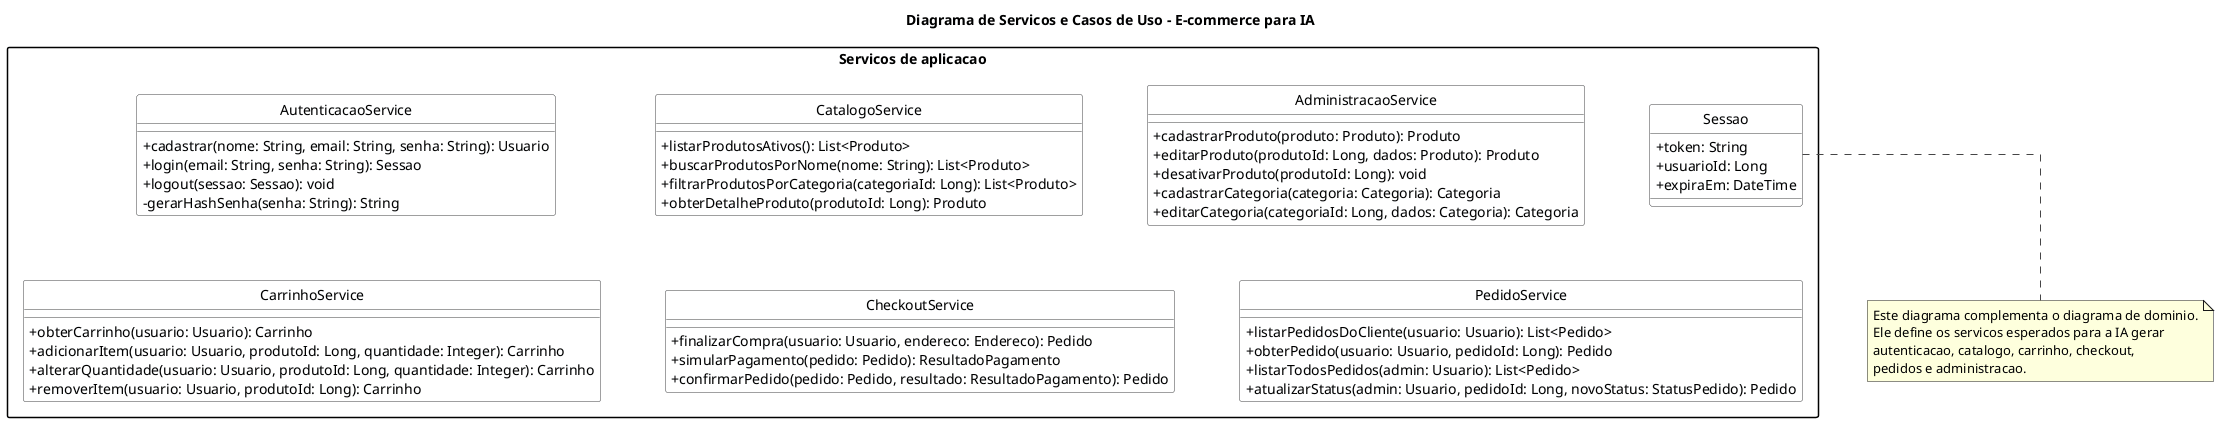

The diagram above was rendered by PlantUML. Its source (embedded in the PNG):
@startuml diagrama_servicos_ecommerce_ia
title Diagrama de Servicos e Casos de Uso - E-commerce para IA

hide circle
skinparam classAttributeIconSize 0
skinparam linetype ortho
skinparam shadowing false
skinparam packageStyle rectangle
skinparam nodesep 65
skinparam ranksep 55

skinparam class {
  BackgroundColor #F8F9FA
  BorderColor #444444
  ArrowColor #444444
}

package "Servicos de aplicacao" {
  class AutenticacaoService {
    +cadastrar(nome: String, email: String, senha: String): Usuario
    +login(email: String, senha: String): Sessao
    +logout(sessao: Sessao): void
    -gerarHashSenha(senha: String): String
  }

  class CatalogoService {
    +listarProdutosAtivos(): List<Produto>
    +buscarProdutosPorNome(nome: String): List<Produto>
    +filtrarProdutosPorCategoria(categoriaId: Long): List<Produto>
    +obterDetalheProduto(produtoId: Long): Produto
  }

  class CarrinhoService {
    +obterCarrinho(usuario: Usuario): Carrinho
    +adicionarItem(usuario: Usuario, produtoId: Long, quantidade: Integer): Carrinho
    +alterarQuantidade(usuario: Usuario, produtoId: Long, quantidade: Integer): Carrinho
    +removerItem(usuario: Usuario, produtoId: Long): Carrinho
  }

  class CheckoutService {
    +finalizarCompra(usuario: Usuario, endereco: Endereco): Pedido
    +simularPagamento(pedido: Pedido): ResultadoPagamento
    +confirmarPedido(pedido: Pedido, resultado: ResultadoPagamento): Pedido
  }

  class PedidoService {
    +listarPedidosDoCliente(usuario: Usuario): List<Pedido>
    +obterPedido(usuario: Usuario, pedidoId: Long): Pedido
    +listarTodosPedidos(admin: Usuario): List<Pedido>
    +atualizarStatus(admin: Usuario, pedidoId: Long, novoStatus: StatusPedido): Pedido
  }

  class AdministracaoService {
    +cadastrarProduto(produto: Produto): Produto
    +editarProduto(produtoId: Long, dados: Produto): Produto
    +desativarProduto(produtoId: Long): void
    +cadastrarCategoria(categoria: Categoria): Categoria
    +editarCategoria(categoriaId: Long, dados: Categoria): Categoria
  }

  class Sessao {
    +token: String
    +usuarioId: Long
    +expiraEm: DateTime
  }
}

AutenticacaoService -[hidden]right- CatalogoService
CatalogoService -[hidden]right- AdministracaoService
CarrinhoService -[hidden]right- CheckoutService
CheckoutService -[hidden]right- PedidoService
AutenticacaoService -[hidden]down- CarrinhoService
CatalogoService -[hidden]down- CheckoutService
AdministracaoService -[hidden]down- PedidoService

note bottom
  Este diagrama complementa o diagrama de dominio.
  Ele define os servicos esperados para a IA gerar
  autenticacao, catalogo, carrinho, checkout,
  pedidos e administracao.
end note

@enduml